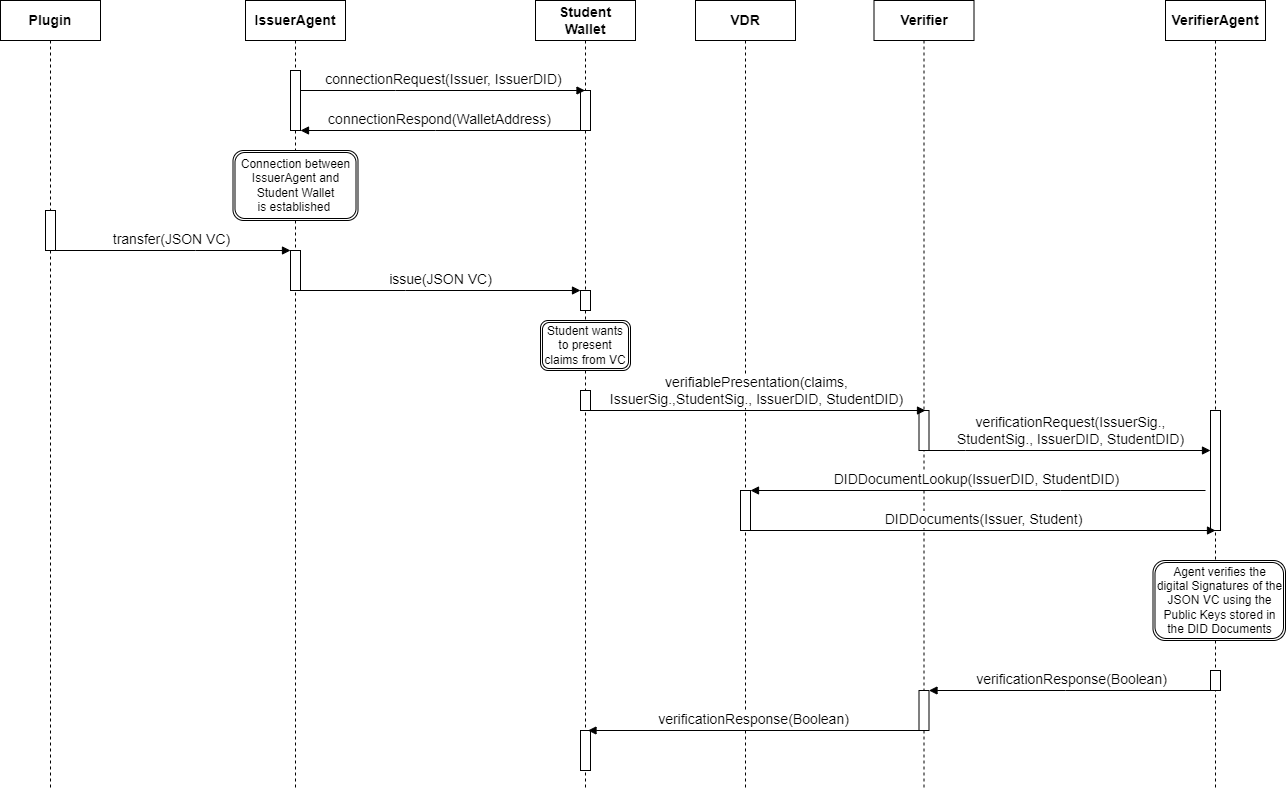

The diagram above was exported from draw.io. Its source (the exported page's mxGraphModel, read from the mxfile embedded in the PNG):
<mxGraphModel dx="2284" dy="731" grid="1" gridSize="10" guides="1" tooltips="1" connect="1" arrows="1" fold="1" page="1" pageScale="1" pageWidth="850" pageHeight="1100" math="0" shadow="0">
  <root>
    <mxCell id="0" />
    <mxCell id="1" parent="0" />
    <mxCell id="aM9ryv3xv72pqoxQDRHE-5" value="&lt;font style=&quot;font-size: 14px;&quot;&gt;&lt;b&gt;Plugin&lt;/b&gt;&lt;/font&gt;" style="shape=umlLifeline;perimeter=lifelinePerimeter;whiteSpace=wrap;html=1;container=0;dropTarget=0;collapsible=0;recursiveResize=0;outlineConnect=0;portConstraint=eastwest;newEdgeStyle={&quot;edgeStyle&quot;:&quot;elbowEdgeStyle&quot;,&quot;elbow&quot;:&quot;vertical&quot;,&quot;curved&quot;:0,&quot;rounded&quot;:0};size=40;" parent="1" vertex="1">
      <mxGeometry x="-525" y="30" width="100" height="790" as="geometry" />
    </mxCell>
    <mxCell id="aM9ryv3xv72pqoxQDRHE-6" value="" style="html=1;points=[];perimeter=orthogonalPerimeter;outlineConnect=0;targetShapes=umlLifeline;portConstraint=eastwest;newEdgeStyle={&quot;edgeStyle&quot;:&quot;elbowEdgeStyle&quot;,&quot;elbow&quot;:&quot;vertical&quot;,&quot;curved&quot;:0,&quot;rounded&quot;:0};" parent="aM9ryv3xv72pqoxQDRHE-5" vertex="1">
      <mxGeometry x="45" y="210" width="10" height="40" as="geometry" />
    </mxCell>
    <mxCell id="nT646OI-ueqToEDPWVYZ-11" value="&lt;font style=&quot;font-size: 14px;&quot;&gt;&lt;b&gt;IssuerAgent&lt;/b&gt;&lt;/font&gt;" style="shape=umlLifeline;perimeter=lifelinePerimeter;whiteSpace=wrap;html=1;container=0;dropTarget=0;collapsible=0;recursiveResize=0;outlineConnect=0;portConstraint=eastwest;newEdgeStyle={&quot;edgeStyle&quot;:&quot;elbowEdgeStyle&quot;,&quot;elbow&quot;:&quot;vertical&quot;,&quot;curved&quot;:0,&quot;rounded&quot;:0};" parent="1" vertex="1">
      <mxGeometry x="-280" y="30" width="100" height="790" as="geometry" />
    </mxCell>
    <mxCell id="nT646OI-ueqToEDPWVYZ-12" value="" style="html=1;points=[];perimeter=orthogonalPerimeter;outlineConnect=0;targetShapes=umlLifeline;portConstraint=eastwest;newEdgeStyle={&quot;edgeStyle&quot;:&quot;elbowEdgeStyle&quot;,&quot;elbow&quot;:&quot;vertical&quot;,&quot;curved&quot;:0,&quot;rounded&quot;:0};" parent="nT646OI-ueqToEDPWVYZ-11" vertex="1">
      <mxGeometry x="45" y="250" width="10" height="40" as="geometry" />
    </mxCell>
    <mxCell id="k6UqP_-qyDsTDoqeYATk-24" value="" style="html=1;points=[];perimeter=orthogonalPerimeter;outlineConnect=0;targetShapes=umlLifeline;portConstraint=eastwest;newEdgeStyle={&quot;edgeStyle&quot;:&quot;elbowEdgeStyle&quot;,&quot;elbow&quot;:&quot;vertical&quot;,&quot;curved&quot;:0,&quot;rounded&quot;:0};" vertex="1" parent="nT646OI-ueqToEDPWVYZ-11">
      <mxGeometry x="45" y="70" width="10" height="60" as="geometry" />
    </mxCell>
    <mxCell id="nT646OI-ueqToEDPWVYZ-13" value="&lt;font style=&quot;font-size: 14px;&quot;&gt;&lt;b&gt;Student&lt;br&gt;Wallet&lt;br&gt;&lt;/b&gt;&lt;/font&gt;" style="shape=umlLifeline;perimeter=lifelinePerimeter;whiteSpace=wrap;html=1;container=0;dropTarget=0;collapsible=0;recursiveResize=0;outlineConnect=0;portConstraint=eastwest;newEdgeStyle={&quot;edgeStyle&quot;:&quot;elbowEdgeStyle&quot;,&quot;elbow&quot;:&quot;vertical&quot;,&quot;curved&quot;:0,&quot;rounded&quot;:0};" parent="1" vertex="1">
      <mxGeometry x="10" y="30" width="100" height="790" as="geometry" />
    </mxCell>
    <mxCell id="U5y6GJUcYvfg62ZKBtHw-4" value="" style="html=1;points=[];perimeter=orthogonalPerimeter;outlineConnect=0;targetShapes=umlLifeline;portConstraint=eastwest;newEdgeStyle={&quot;edgeStyle&quot;:&quot;elbowEdgeStyle&quot;,&quot;elbow&quot;:&quot;vertical&quot;,&quot;curved&quot;:0,&quot;rounded&quot;:0};" parent="nT646OI-ueqToEDPWVYZ-13" vertex="1">
      <mxGeometry x="45" y="290" width="10" height="20" as="geometry" />
    </mxCell>
    <mxCell id="k6UqP_-qyDsTDoqeYATk-28" value="" style="html=1;points=[];perimeter=orthogonalPerimeter;outlineConnect=0;targetShapes=umlLifeline;portConstraint=eastwest;newEdgeStyle={&quot;edgeStyle&quot;:&quot;elbowEdgeStyle&quot;,&quot;elbow&quot;:&quot;vertical&quot;,&quot;curved&quot;:0,&quot;rounded&quot;:0};" vertex="1" parent="nT646OI-ueqToEDPWVYZ-13">
      <mxGeometry x="45" y="90" width="10" height="40" as="geometry" />
    </mxCell>
    <mxCell id="k6UqP_-qyDsTDoqeYATk-39" value="" style="html=1;points=[];perimeter=orthogonalPerimeter;outlineConnect=0;targetShapes=umlLifeline;portConstraint=eastwest;newEdgeStyle={&quot;edgeStyle&quot;:&quot;elbowEdgeStyle&quot;,&quot;elbow&quot;:&quot;vertical&quot;,&quot;curved&quot;:0,&quot;rounded&quot;:0};" vertex="1" parent="nT646OI-ueqToEDPWVYZ-13">
      <mxGeometry x="45" y="390" width="10" height="20" as="geometry" />
    </mxCell>
    <mxCell id="k6UqP_-qyDsTDoqeYATk-50" value="" style="html=1;points=[];perimeter=orthogonalPerimeter;outlineConnect=0;targetShapes=umlLifeline;portConstraint=eastwest;newEdgeStyle={&quot;edgeStyle&quot;:&quot;elbowEdgeStyle&quot;,&quot;elbow&quot;:&quot;vertical&quot;,&quot;curved&quot;:0,&quot;rounded&quot;:0};" vertex="1" parent="nT646OI-ueqToEDPWVYZ-13">
      <mxGeometry x="45" y="730" width="10" height="40" as="geometry" />
    </mxCell>
    <mxCell id="nT646OI-ueqToEDPWVYZ-15" value="&lt;font style=&quot;font-size: 14px;&quot;&gt;&lt;b&gt;Verifier&lt;/b&gt;&lt;/font&gt;" style="shape=umlLifeline;perimeter=lifelinePerimeter;whiteSpace=wrap;html=1;container=0;dropTarget=0;collapsible=0;recursiveResize=0;outlineConnect=0;portConstraint=eastwest;newEdgeStyle={&quot;edgeStyle&quot;:&quot;elbowEdgeStyle&quot;,&quot;elbow&quot;:&quot;vertical&quot;,&quot;curved&quot;:0,&quot;rounded&quot;:0};" parent="1" vertex="1">
      <mxGeometry x="348.5" y="30" width="100" height="790" as="geometry" />
    </mxCell>
    <mxCell id="U5y6GJUcYvfg62ZKBtHw-13" value="" style="html=1;points=[];perimeter=orthogonalPerimeter;outlineConnect=0;targetShapes=umlLifeline;portConstraint=eastwest;newEdgeStyle={&quot;edgeStyle&quot;:&quot;elbowEdgeStyle&quot;,&quot;elbow&quot;:&quot;vertical&quot;,&quot;curved&quot;:0,&quot;rounded&quot;:0};" parent="nT646OI-ueqToEDPWVYZ-15" vertex="1">
      <mxGeometry x="45" y="410" width="10" height="40" as="geometry" />
    </mxCell>
    <mxCell id="k6UqP_-qyDsTDoqeYATk-48" value="" style="html=1;points=[];perimeter=orthogonalPerimeter;outlineConnect=0;targetShapes=umlLifeline;portConstraint=eastwest;newEdgeStyle={&quot;edgeStyle&quot;:&quot;elbowEdgeStyle&quot;,&quot;elbow&quot;:&quot;vertical&quot;,&quot;curved&quot;:0,&quot;rounded&quot;:0};" vertex="1" parent="nT646OI-ueqToEDPWVYZ-15">
      <mxGeometry x="45" y="690" width="10" height="40" as="geometry" />
    </mxCell>
    <mxCell id="nT646OI-ueqToEDPWVYZ-17" value="&lt;font style=&quot;font-size: 14px;&quot;&gt;&lt;b&gt;VerifierAgent&lt;/b&gt;&lt;/font&gt;" style="shape=umlLifeline;perimeter=lifelinePerimeter;whiteSpace=wrap;html=1;container=0;dropTarget=0;collapsible=0;recursiveResize=0;outlineConnect=0;portConstraint=eastwest;newEdgeStyle={&quot;edgeStyle&quot;:&quot;elbowEdgeStyle&quot;,&quot;elbow&quot;:&quot;vertical&quot;,&quot;curved&quot;:0,&quot;rounded&quot;:0};" parent="1" vertex="1">
      <mxGeometry x="640" y="30" width="100" height="790" as="geometry" />
    </mxCell>
    <mxCell id="nT646OI-ueqToEDPWVYZ-18" value="" style="html=1;points=[];perimeter=orthogonalPerimeter;outlineConnect=0;targetShapes=umlLifeline;portConstraint=eastwest;newEdgeStyle={&quot;edgeStyle&quot;:&quot;elbowEdgeStyle&quot;,&quot;elbow&quot;:&quot;vertical&quot;,&quot;curved&quot;:0,&quot;rounded&quot;:0};" parent="nT646OI-ueqToEDPWVYZ-17" vertex="1">
      <mxGeometry x="45" y="410" width="10" height="120" as="geometry" />
    </mxCell>
    <mxCell id="k6UqP_-qyDsTDoqeYATk-47" value="" style="html=1;points=[];perimeter=orthogonalPerimeter;outlineConnect=0;targetShapes=umlLifeline;portConstraint=eastwest;newEdgeStyle={&quot;edgeStyle&quot;:&quot;elbowEdgeStyle&quot;,&quot;elbow&quot;:&quot;vertical&quot;,&quot;curved&quot;:0,&quot;rounded&quot;:0};" vertex="1" parent="nT646OI-ueqToEDPWVYZ-17">
      <mxGeometry x="45" y="670" width="10" height="20" as="geometry" />
    </mxCell>
    <mxCell id="nT646OI-ueqToEDPWVYZ-35" value="&lt;font style=&quot;font-size: 14px;&quot;&gt;transfer(JSON VC)&lt;/font&gt;" style="html=1;verticalAlign=bottom;endArrow=block;edgeStyle=elbowEdgeStyle;elbow=horizontal;curved=0;rounded=0;" parent="1" source="aM9ryv3xv72pqoxQDRHE-5" target="nT646OI-ueqToEDPWVYZ-12" edge="1">
      <mxGeometry x="0.0049" width="80" relative="1" as="geometry">
        <mxPoint x="-470" y="240" as="sourcePoint" />
        <mxPoint x="-250.5" y="240" as="targetPoint" />
        <mxPoint as="offset" />
        <Array as="points">
          <mxPoint x="-330" y="280" />
        </Array>
      </mxGeometry>
    </mxCell>
    <mxCell id="U5y6GJUcYvfg62ZKBtHw-1" value="&lt;span style=&quot;font-size: 14px;&quot;&gt;&lt;b&gt;VDR&lt;/b&gt;&lt;/span&gt;" style="shape=umlLifeline;perimeter=lifelinePerimeter;whiteSpace=wrap;html=1;container=0;dropTarget=0;collapsible=0;recursiveResize=0;outlineConnect=0;portConstraint=eastwest;newEdgeStyle={&quot;edgeStyle&quot;:&quot;elbowEdgeStyle&quot;,&quot;elbow&quot;:&quot;vertical&quot;,&quot;curved&quot;:0,&quot;rounded&quot;:0};" parent="1" vertex="1">
      <mxGeometry x="170" y="30" width="100" height="790" as="geometry" />
    </mxCell>
    <mxCell id="k6UqP_-qyDsTDoqeYATk-44" value="" style="html=1;points=[];perimeter=orthogonalPerimeter;outlineConnect=0;targetShapes=umlLifeline;portConstraint=eastwest;newEdgeStyle={&quot;edgeStyle&quot;:&quot;elbowEdgeStyle&quot;,&quot;elbow&quot;:&quot;vertical&quot;,&quot;curved&quot;:0,&quot;rounded&quot;:0};" vertex="1" parent="U5y6GJUcYvfg62ZKBtHw-1">
      <mxGeometry x="45" y="490" width="10" height="40" as="geometry" />
    </mxCell>
    <mxCell id="U5y6GJUcYvfg62ZKBtHw-3" value="&lt;span style=&quot;font-size: 14px;&quot;&gt;issue(JSON VC)&lt;/span&gt;" style="html=1;verticalAlign=bottom;endArrow=block;edgeStyle=elbowEdgeStyle;elbow=vertical;curved=0;rounded=0;" parent="1" source="nT646OI-ueqToEDPWVYZ-12" edge="1" target="U5y6GJUcYvfg62ZKBtHw-4">
      <mxGeometry width="80" relative="1" as="geometry">
        <mxPoint x="-220" y="280" as="sourcePoint" />
        <mxPoint y="280" as="targetPoint" />
        <Array as="points">
          <mxPoint x="-120" y="320" />
        </Array>
      </mxGeometry>
    </mxCell>
    <mxCell id="U5y6GJUcYvfg62ZKBtHw-6" value="&lt;span style=&quot;font-size: 14px;&quot;&gt;verifiablePresentation(claims, &lt;br&gt;IssuerSig.,StudentSig., IssuerDID, StudentDID)&lt;/span&gt;" style="html=1;verticalAlign=bottom;endArrow=block;edgeStyle=elbowEdgeStyle;elbow=vertical;curved=0;rounded=0;" parent="1" edge="1">
      <mxGeometry x="0.4952" width="80" relative="1" as="geometry">
        <mxPoint x="393.5" y="440" as="sourcePoint" />
        <mxPoint x="400" y="440" as="targetPoint" />
        <Array as="points">
          <mxPoint x="60" y="440" />
        </Array>
        <mxPoint as="offset" />
      </mxGeometry>
    </mxCell>
    <mxCell id="U5y6GJUcYvfg62ZKBtHw-7" value="&lt;font style=&quot;font-size: 14px;&quot;&gt;verificationRequest(IssuerSig., &lt;br&gt;StudentSig., IssuerDID, StudentDID)&lt;br&gt;&lt;/font&gt;" style="html=1;verticalAlign=bottom;endArrow=block;edgeStyle=elbowEdgeStyle;elbow=vertical;curved=0;rounded=0;exitX=1;exitY=1;exitDx=0;exitDy=0;exitPerimeter=0;" parent="1" target="nT646OI-ueqToEDPWVYZ-18" edge="1">
      <mxGeometry width="80" relative="1" as="geometry">
        <mxPoint x="403.5" y="480" as="sourcePoint" />
        <mxPoint x="645" y="480" as="targetPoint" />
        <Array as="points">
          <mxPoint x="440" y="480" />
          <mxPoint x="520" y="460" />
        </Array>
      </mxGeometry>
    </mxCell>
    <mxCell id="k6UqP_-qyDsTDoqeYATk-29" value="&lt;span style=&quot;font-size: 14px;&quot;&gt;connectionRequest(Issuer, IssuerDID)&lt;/span&gt;" style="html=1;verticalAlign=bottom;endArrow=block;edgeStyle=elbowEdgeStyle;elbow=vertical;curved=0;rounded=0;" edge="1" parent="1" source="k6UqP_-qyDsTDoqeYATk-24" target="nT646OI-ueqToEDPWVYZ-13">
      <mxGeometry x="0.0049" width="80" relative="1" as="geometry">
        <mxPoint x="-220" y="120" as="sourcePoint" />
        <mxPoint x="-15" y="120" as="targetPoint" />
        <mxPoint as="offset" />
        <Array as="points">
          <mxPoint x="-130" y="120" />
        </Array>
      </mxGeometry>
    </mxCell>
    <mxCell id="k6UqP_-qyDsTDoqeYATk-30" value="&lt;font style=&quot;font-size: 14px;&quot;&gt;connectionRespond(WalletAddress)&lt;/font&gt;" style="html=1;verticalAlign=bottom;endArrow=block;edgeStyle=elbowEdgeStyle;elbow=horizontal;curved=0;rounded=0;" edge="1" parent="1" source="k6UqP_-qyDsTDoqeYATk-28" target="k6UqP_-qyDsTDoqeYATk-24">
      <mxGeometry x="0.0049" width="80" relative="1" as="geometry">
        <mxPoint x="10" y="160" as="sourcePoint" />
        <mxPoint x="-220" y="160" as="targetPoint" />
        <mxPoint as="offset" />
        <Array as="points">
          <mxPoint x="-90" y="160" />
        </Array>
      </mxGeometry>
    </mxCell>
    <mxCell id="k6UqP_-qyDsTDoqeYATk-35" value="Connection between IssuerAgent and Student Wallet&lt;br&gt;is established&amp;nbsp;" style="shape=ext;double=1;rounded=1;whiteSpace=wrap;html=1;" vertex="1" parent="1">
      <mxGeometry x="-292.5" y="180" width="125" height="70" as="geometry" />
    </mxCell>
    <mxCell id="k6UqP_-qyDsTDoqeYATk-42" value="&lt;font style=&quot;font-size: 14px;&quot;&gt;DIDDocumentLookup(IssuerDID, StudentDID)&lt;/font&gt;" style="html=1;verticalAlign=bottom;endArrow=block;edgeStyle=elbowEdgeStyle;elbow=horizontal;curved=0;rounded=0;" edge="1" parent="1" target="k6UqP_-qyDsTDoqeYATk-44">
      <mxGeometry x="0.0049" width="80" relative="1" as="geometry">
        <mxPoint x="680" y="520" as="sourcePoint" />
        <mxPoint x="400" y="520" as="targetPoint" />
        <mxPoint as="offset" />
        <Array as="points">
          <mxPoint x="535" y="520" />
        </Array>
      </mxGeometry>
    </mxCell>
    <mxCell id="k6UqP_-qyDsTDoqeYATk-43" value="Student wants to present claims from VC" style="shape=ext;double=1;rounded=1;whiteSpace=wrap;html=1;" vertex="1" parent="1">
      <mxGeometry x="15" y="350" width="90" height="50" as="geometry" />
    </mxCell>
    <mxCell id="k6UqP_-qyDsTDoqeYATk-45" value="&lt;font style=&quot;font-size: 14px;&quot;&gt;DIDDocuments(Issuer, Student)&lt;br&gt;&lt;/font&gt;" style="html=1;verticalAlign=bottom;endArrow=block;edgeStyle=elbowEdgeStyle;elbow=vertical;curved=0;rounded=0;entryX=0.5;entryY=1;entryDx=0;entryDy=0;entryPerimeter=0;" edge="1" parent="1" source="k6UqP_-qyDsTDoqeYATk-44" target="nT646OI-ueqToEDPWVYZ-18">
      <mxGeometry width="80" relative="1" as="geometry">
        <mxPoint x="230" y="560" as="sourcePoint" />
        <mxPoint x="511.5" y="560" as="targetPoint" />
        <Array as="points">
          <mxPoint x="266.5" y="560" />
          <mxPoint x="346.5" y="540" />
        </Array>
      </mxGeometry>
    </mxCell>
    <mxCell id="k6UqP_-qyDsTDoqeYATk-46" value="Agent verifies the digital Signatures of the JSON VC using the Public Keys stored in the DID Documents" style="shape=ext;double=1;rounded=1;whiteSpace=wrap;html=1;" vertex="1" parent="1">
      <mxGeometry x="627.5" y="590" width="132.5" height="80" as="geometry" />
    </mxCell>
    <mxCell id="k6UqP_-qyDsTDoqeYATk-49" value="&lt;font style=&quot;font-size: 14px;&quot;&gt;verificationResponse(Boolean)&lt;/font&gt;" style="html=1;verticalAlign=bottom;endArrow=block;edgeStyle=elbowEdgeStyle;elbow=horizontal;curved=0;rounded=0;" edge="1" parent="1" target="k6UqP_-qyDsTDoqeYATk-48">
      <mxGeometry x="0.0049" width="80" relative="1" as="geometry">
        <mxPoint x="690" y="720" as="sourcePoint" />
        <mxPoint x="410" y="720" as="targetPoint" />
        <mxPoint as="offset" />
        <Array as="points">
          <mxPoint x="540" y="720" />
        </Array>
      </mxGeometry>
    </mxCell>
    <mxCell id="k6UqP_-qyDsTDoqeYATk-51" value="&lt;font style=&quot;font-size: 14px;&quot;&gt;verificationResponse(Boolean)&lt;/font&gt;" style="html=1;verticalAlign=bottom;endArrow=block;edgeStyle=elbowEdgeStyle;elbow=horizontal;curved=0;rounded=0;" edge="1" parent="1" source="k6UqP_-qyDsTDoqeYATk-48">
      <mxGeometry x="0.0049" width="80" relative="1" as="geometry">
        <mxPoint x="348.5" y="760" as="sourcePoint" />
        <mxPoint x="62.5" y="760" as="targetPoint" />
        <mxPoint as="offset" />
        <Array as="points">
          <mxPoint x="198.5" y="760" />
        </Array>
      </mxGeometry>
    </mxCell>
  </root>
</mxGraphModel>